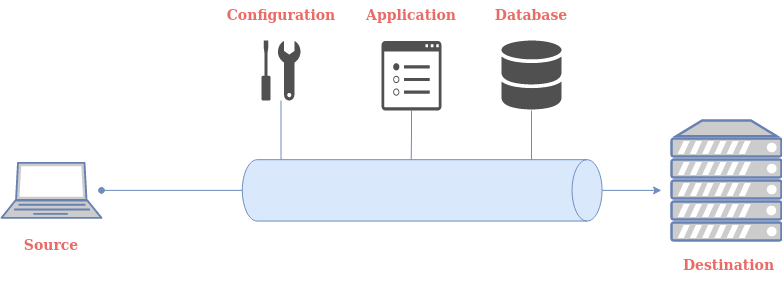

The diagram above was exported from draw.io. Its source (the exported page's mxGraphModel, read from the mxfile embedded in the PNG):
<mxGraphModel dx="1422" dy="793" grid="1" gridSize="10" guides="1" tooltips="1" connect="1" arrows="1" fold="1" page="1" pageScale="1" pageWidth="850" pageHeight="1100" math="0" shadow="0">
  <root>
    <mxCell id="0" />
    <mxCell id="1" parent="0" />
    <mxCell id="vpzzwt4dtDhGgJ9nBZMy-29" style="edgeStyle=orthogonalEdgeStyle;rounded=0;orthogonalLoop=1;jettySize=auto;html=1;entryX=0.828;entryY=0.196;entryDx=0;entryDy=0;entryPerimeter=0;strokeColor=#6c8ebf;fontSize=14;fontColor=#000000;endArrow=oval;endFill=1;fillColor=#dae8fc;" edge="1" parent="1" source="vpzzwt4dtDhGgJ9nBZMy-21" target="vpzzwt4dtDhGgJ9nBZMy-2">
      <mxGeometry relative="1" as="geometry" />
    </mxCell>
    <mxCell id="vpzzwt4dtDhGgJ9nBZMy-7" style="edgeStyle=orthogonalEdgeStyle;rounded=0;orthogonalLoop=1;jettySize=auto;html=1;fillColor=#dae8fc;strokeColor=#6c8ebf;" edge="1" parent="1" source="vpzzwt4dtDhGgJ9nBZMy-2">
      <mxGeometry relative="1" as="geometry">
        <mxPoint x="690" y="329.885" as="targetPoint" />
      </mxGeometry>
    </mxCell>
    <mxCell id="vpzzwt4dtDhGgJ9nBZMy-13" style="edgeStyle=orthogonalEdgeStyle;rounded=0;orthogonalLoop=1;jettySize=auto;html=1;strokeColor=#6c8ebf;endArrow=oval;endFill=1;fillColor=#dae8fc;" edge="1" parent="1" source="vpzzwt4dtDhGgJ9nBZMy-2" target="vpzzwt4dtDhGgJ9nBZMy-9">
      <mxGeometry relative="1" as="geometry" />
    </mxCell>
    <mxCell id="vpzzwt4dtDhGgJ9nBZMy-4" value="" style="fontColor=#0066CC;verticalAlign=top;verticalLabelPosition=bottom;labelPosition=center;align=center;html=1;outlineConnect=0;fillColor=#CCCCCC;strokeColor=#6881B3;gradientColor=none;gradientDirection=north;strokeWidth=2;shape=mxgraph.networks.server;" vertex="1" parent="1">
      <mxGeometry x="700" y="260" width="110" height="120" as="geometry" />
    </mxCell>
    <mxCell id="vpzzwt4dtDhGgJ9nBZMy-9" value="" style="fontColor=#0066CC;verticalAlign=top;verticalLabelPosition=bottom;labelPosition=center;align=center;html=1;outlineConnect=0;fillColor=#CCCCCC;strokeColor=#6881B3;gradientColor=none;gradientDirection=north;strokeWidth=2;shape=mxgraph.networks.laptop;" vertex="1" parent="1">
      <mxGeometry x="30" y="302.38" width="100" height="55" as="geometry" />
    </mxCell>
    <mxCell id="vpzzwt4dtDhGgJ9nBZMy-17" value="&lt;font color=&quot;#EA6B66&quot;&gt;&lt;b&gt;Database&lt;/b&gt;&lt;/font&gt;" style="text;html=1;strokeColor=none;fillColor=none;align=center;verticalAlign=middle;whiteSpace=wrap;rounded=0;fontSize=14;" vertex="1" parent="1">
      <mxGeometry x="530" y="140" width="60" height="30" as="geometry" />
    </mxCell>
    <mxCell id="vpzzwt4dtDhGgJ9nBZMy-26" style="edgeStyle=orthogonalEdgeStyle;rounded=0;orthogonalLoop=1;jettySize=auto;html=1;entryX=0.828;entryY=0.532;entryDx=0;entryDy=0;entryPerimeter=0;strokeColor=#6c8ebf;fontSize=14;fontColor=#000000;endArrow=oval;endFill=1;fillColor=#dae8fc;" edge="1" parent="1" source="vpzzwt4dtDhGgJ9nBZMy-18" target="vpzzwt4dtDhGgJ9nBZMy-2">
      <mxGeometry relative="1" as="geometry" />
    </mxCell>
    <mxCell id="vpzzwt4dtDhGgJ9nBZMy-18" value="" style="sketch=0;pointerEvents=1;shadow=0;dashed=0;html=1;strokeColor=none;fillColor=#505050;labelPosition=center;verticalLabelPosition=bottom;verticalAlign=top;outlineConnect=0;align=center;shape=mxgraph.office.concepts.properties;fontSize=14;fontColor=#000000;" vertex="1" parent="1">
      <mxGeometry x="410" y="180.5" width="60" height="69.5" as="geometry" />
    </mxCell>
    <mxCell id="vpzzwt4dtDhGgJ9nBZMy-28" style="edgeStyle=orthogonalEdgeStyle;rounded=0;orthogonalLoop=1;jettySize=auto;html=1;entryX=0.828;entryY=0.891;entryDx=0;entryDy=0;entryPerimeter=0;strokeColor=#6c8ebf;fontSize=14;fontColor=#000000;endArrow=oval;endFill=1;fillColor=#dae8fc;" edge="1" parent="1" source="vpzzwt4dtDhGgJ9nBZMy-19" target="vpzzwt4dtDhGgJ9nBZMy-2">
      <mxGeometry relative="1" as="geometry" />
    </mxCell>
    <mxCell id="vpzzwt4dtDhGgJ9nBZMy-19" value="" style="sketch=0;pointerEvents=1;shadow=0;dashed=0;html=1;strokeColor=none;fillColor=#505050;labelPosition=center;verticalLabelPosition=bottom;verticalAlign=top;outlineConnect=0;align=center;shape=mxgraph.office.concepts.maintenance;fontSize=14;fontColor=#000000;" vertex="1" parent="1">
      <mxGeometry x="290" y="180" width="39" height="60" as="geometry" />
    </mxCell>
    <mxCell id="vpzzwt4dtDhGgJ9nBZMy-21" value="" style="sketch=0;shadow=0;dashed=0;html=1;strokeColor=none;fillColor=#505050;labelPosition=center;verticalLabelPosition=bottom;verticalAlign=top;outlineConnect=0;align=center;shape=mxgraph.office.databases.database_mini_2;fontSize=14;fontColor=#000000;" vertex="1" parent="1">
      <mxGeometry x="530" y="180" width="60" height="70" as="geometry" />
    </mxCell>
    <mxCell id="vpzzwt4dtDhGgJ9nBZMy-22" value="&lt;font color=&quot;#EA6B66&quot;&gt;&lt;b&gt;Application&lt;/b&gt;&lt;/font&gt;" style="text;html=1;strokeColor=none;fillColor=none;align=center;verticalAlign=middle;whiteSpace=wrap;rounded=0;fontSize=14;fontColor=#000000;" vertex="1" parent="1">
      <mxGeometry x="410" y="140" width="60" height="30" as="geometry" />
    </mxCell>
    <mxCell id="vpzzwt4dtDhGgJ9nBZMy-23" value="&lt;div&gt;&lt;font color=&quot;#EA6B66&quot;&gt;&lt;b&gt;Configuration&lt;/b&gt;&lt;/font&gt;&lt;/div&gt;" style="text;html=1;strokeColor=none;fillColor=none;align=center;verticalAlign=middle;whiteSpace=wrap;rounded=0;fontSize=14;fontColor=#000000;" vertex="1" parent="1">
      <mxGeometry x="279.5" y="140" width="60" height="30" as="geometry" />
    </mxCell>
    <mxCell id="vpzzwt4dtDhGgJ9nBZMy-2" value="" style="shape=cylinder3;whiteSpace=wrap;html=1;boundedLbl=1;backgroundOutline=1;size=15;rotation=90;fillColor=#dae8fc;strokeColor=#6c8ebf;" vertex="1" parent="1">
      <mxGeometry x="420" y="150" width="61.36" height="359.77" as="geometry" />
    </mxCell>
    <mxCell id="vpzzwt4dtDhGgJ9nBZMy-30" value="&lt;font color=&quot;#EA6B66&quot;&gt;&lt;b&gt;Source&lt;/b&gt;&lt;/font&gt;" style="text;html=1;strokeColor=none;fillColor=none;align=center;verticalAlign=middle;whiteSpace=wrap;rounded=0;fontSize=14;fontColor=#000000;" vertex="1" parent="1">
      <mxGeometry x="50" y="370" width="60" height="30" as="geometry" />
    </mxCell>
    <mxCell id="vpzzwt4dtDhGgJ9nBZMy-31" value="&lt;font color=&quot;#EA6B66&quot;&gt;&lt;b&gt;Destination&lt;/b&gt;&lt;/font&gt;" style="text;html=1;strokeColor=none;fillColor=none;align=center;verticalAlign=middle;whiteSpace=wrap;rounded=0;fontSize=14;fontColor=#000000;" vertex="1" parent="1">
      <mxGeometry x="730" y="390" width="55" height="30" as="geometry" />
    </mxCell>
  </root>
</mxGraphModel>